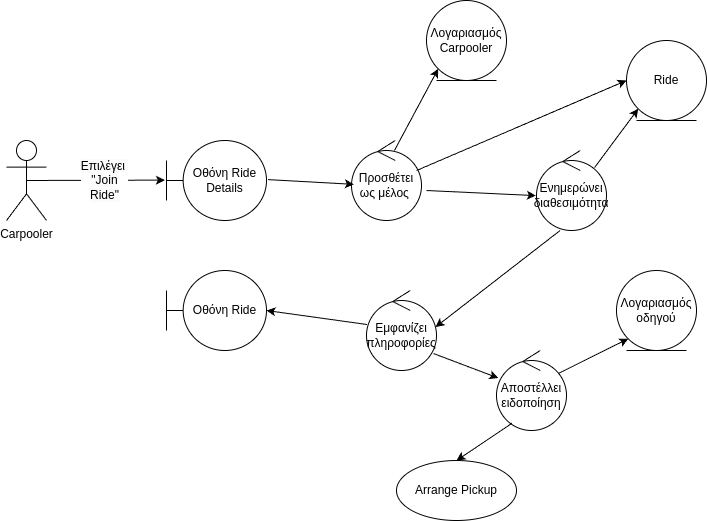

The diagram above was exported from draw.io. Its source (the exported page's mxGraphModel, read from the mxfile embedded in the PNG):
<mxGraphModel dx="883" dy="691" grid="1" gridSize="10" guides="1" tooltips="1" connect="1" arrows="1" fold="1" page="1" pageScale="1" pageWidth="850" pageHeight="1100" background="#ffffff" math="0" shadow="0">
  <root>
    <mxCell id="0" />
    <mxCell id="1" parent="0" />
    <mxCell id="jHgmgnTY-FAu0df5RG-U-2" value="Carpooler" style="shape=umlActor;verticalLabelPosition=bottom;verticalAlign=top;html=1;outlineConnect=0;" parent="1" vertex="1">
      <mxGeometry x="30" y="160" width="40" height="80" as="geometry" />
    </mxCell>
    <mxCell id="jHgmgnTY-FAu0df5RG-U-3" value="" style="endArrow=classic;html=1;rounded=0;exitX=0.5;exitY=0.5;exitDx=0;exitDy=0;exitPerimeter=0;entryX=-0.016;entryY=0.495;entryDx=0;entryDy=0;entryPerimeter=0;" parent="1" edge="1" target="jHgmgnTY-FAu0df5RG-U-5" source="jHgmgnTY-FAu0df5RG-U-2">
      <mxGeometry width="50" height="50" relative="1" as="geometry">
        <mxPoint x="70" y="200" as="sourcePoint" />
        <mxPoint x="190" y="200" as="targetPoint" />
      </mxGeometry>
    </mxCell>
    <mxCell id="8" value="&lt;span style=&quot;color: rgb(0, 0, 0); font-size: 12px; text-wrap-mode: wrap; background-color: rgb(251, 251, 251);&quot;&gt;Επιλέγει&amp;nbsp;&lt;/span&gt;&lt;div&gt;&lt;span style=&quot;color: rgb(0, 0, 0); font-size: 12px; text-wrap-mode: wrap; background-color: rgb(251, 251, 251);&quot;&gt;&quot;Join Ride&quot;&lt;/span&gt;&lt;/div&gt;" style="edgeLabel;html=1;align=center;verticalAlign=middle;resizable=0;points=[];" vertex="1" connectable="0" parent="jHgmgnTY-FAu0df5RG-U-3">
      <mxGeometry x="-0.2174" relative="1" as="geometry">
        <mxPoint x="24" as="offset" />
      </mxGeometry>
    </mxCell>
    <mxCell id="jHgmgnTY-FAu0df5RG-U-5" value="Οθόνη Ride Details" style="shape=umlBoundary;whiteSpace=wrap;html=1;" parent="1" vertex="1">
      <mxGeometry x="190" y="160" width="100" height="80" as="geometry" />
    </mxCell>
    <mxCell id="jHgmgnTY-FAu0df5RG-U-7" value="" style="endArrow=classic;html=1;rounded=0;entryX=-0.009;entryY=0.564;entryDx=0;entryDy=0;entryPerimeter=0;" parent="1" edge="1" target="3">
      <mxGeometry width="50" height="50" relative="1" as="geometry">
        <mxPoint x="450" y="210" as="sourcePoint" />
        <mxPoint x="400" y="150" as="targetPoint" />
      </mxGeometry>
    </mxCell>
    <mxCell id="jHgmgnTY-FAu0df5RG-U-8" value="Αποστέλλει ειδοποίηση" style="ellipse;shape=umlControl;whiteSpace=wrap;html=1;" parent="1" vertex="1">
      <mxGeometry x="520" y="370" width="70" height="80" as="geometry" />
    </mxCell>
    <mxCell id="jHgmgnTY-FAu0df5RG-U-13" value="Ride" style="ellipse;shape=umlEntity;whiteSpace=wrap;html=1;" parent="1" vertex="1">
      <mxGeometry x="650" y="60" width="80" height="80" as="geometry" />
    </mxCell>
    <mxCell id="jHgmgnTY-FAu0df5RG-U-16" value="Arrange Pickup" style="ellipse;whiteSpace=wrap;html=1;" parent="1" vertex="1">
      <mxGeometry x="420" y="480" width="120" height="60" as="geometry" />
    </mxCell>
    <mxCell id="3" value="Ενημερώνει διαθεσιμότητα" style="ellipse;shape=umlControl;whiteSpace=wrap;html=1;" vertex="1" parent="1">
      <mxGeometry x="560" y="170" width="70" height="80" as="geometry" />
    </mxCell>
    <mxCell id="5" value="" style="endArrow=classic;html=1;exitX=0.828;exitY=0.215;exitDx=0;exitDy=0;exitPerimeter=0;entryX=0;entryY=1;entryDx=0;entryDy=0;" edge="1" parent="1" source="3" target="jHgmgnTY-FAu0df5RG-U-13">
      <mxGeometry width="50" height="50" relative="1" as="geometry">
        <mxPoint x="540" y="330" as="sourcePoint" />
        <mxPoint x="650" y="203" as="targetPoint" />
      </mxGeometry>
    </mxCell>
    <mxCell id="6" value="" style="endArrow=classic;html=1;exitX=0.957;exitY=0.788;exitDx=0;exitDy=0;exitPerimeter=0;" edge="1" parent="1" source="20" target="jHgmgnTY-FAu0df5RG-U-8">
      <mxGeometry width="50" height="50" relative="1" as="geometry">
        <mxPoint x="540" y="330" as="sourcePoint" />
        <mxPoint x="650" y="310" as="targetPoint" />
      </mxGeometry>
    </mxCell>
    <mxCell id="10" value="Προσθέτει ως μέλος&amp;nbsp;" style="ellipse;shape=umlControl;whiteSpace=wrap;html=1;" vertex="1" parent="1">
      <mxGeometry x="375" y="160" width="70" height="80" as="geometry" />
    </mxCell>
    <mxCell id="11" value="Λογαριασμός Carpooler" style="ellipse;shape=umlEntity;whiteSpace=wrap;html=1;" vertex="1" parent="1">
      <mxGeometry x="450" y="20" width="80" height="80" as="geometry" />
    </mxCell>
    <mxCell id="12" value="" style="endArrow=classic;html=1;exitX=0.614;exitY=0.124;exitDx=0;exitDy=0;exitPerimeter=0;entryX=0;entryY=1;entryDx=0;entryDy=0;" edge="1" parent="1" source="10" target="11">
      <mxGeometry width="50" height="50" relative="1" as="geometry">
        <mxPoint x="510" y="290" as="sourcePoint" />
        <mxPoint x="560" y="240" as="targetPoint" />
      </mxGeometry>
    </mxCell>
    <mxCell id="13" value="" style="endArrow=classic;html=1;exitX=0.929;exitY=0.375;exitDx=0;exitDy=0;exitPerimeter=0;entryX=0;entryY=0.5;entryDx=0;entryDy=0;" edge="1" parent="1" source="10" target="jHgmgnTY-FAu0df5RG-U-13">
      <mxGeometry width="50" height="50" relative="1" as="geometry">
        <mxPoint x="510" y="290" as="sourcePoint" />
        <mxPoint x="560" y="240" as="targetPoint" />
      </mxGeometry>
    </mxCell>
    <mxCell id="14" value="" style="endArrow=classic;html=1;exitX=1.015;exitY=0.489;exitDx=0;exitDy=0;exitPerimeter=0;entryX=0.034;entryY=0.548;entryDx=0;entryDy=0;entryPerimeter=0;" edge="1" parent="1" source="jHgmgnTY-FAu0df5RG-U-5" target="10">
      <mxGeometry width="50" height="50" relative="1" as="geometry">
        <mxPoint x="620" y="280" as="sourcePoint" />
        <mxPoint x="670" y="230" as="targetPoint" />
      </mxGeometry>
    </mxCell>
    <mxCell id="15" value="" style="endArrow=classic;html=1;exitX=0.221;exitY=0.91;exitDx=0;exitDy=0;exitPerimeter=0;entryX=0.5;entryY=0;entryDx=0;entryDy=0;" edge="1" parent="1" source="jHgmgnTY-FAu0df5RG-U-8" target="jHgmgnTY-FAu0df5RG-U-16">
      <mxGeometry width="50" height="50" relative="1" as="geometry">
        <mxPoint x="634" y="250" as="sourcePoint" />
        <mxPoint x="622.8443703486748" y="398.9978576722183" as="targetPoint" />
      </mxGeometry>
    </mxCell>
    <mxCell id="16" value="Λογαριασμός οδηγού" style="ellipse;shape=umlEntity;whiteSpace=wrap;html=1;" vertex="1" parent="1">
      <mxGeometry x="640" y="290" width="80" height="80" as="geometry" />
    </mxCell>
    <mxCell id="17" value="" style="endArrow=classic;html=1;exitX=0.888;exitY=0.285;exitDx=0;exitDy=0;exitPerimeter=0;entryX=0;entryY=1;entryDx=0;entryDy=0;" edge="1" parent="1" source="jHgmgnTY-FAu0df5RG-U-8" target="16">
      <mxGeometry width="50" height="50" relative="1" as="geometry">
        <mxPoint x="570" y="430" as="sourcePoint" />
        <mxPoint x="620" y="380" as="targetPoint" />
      </mxGeometry>
    </mxCell>
    <mxCell id="18" value="Οθόνη Ride" style="shape=umlBoundary;whiteSpace=wrap;html=1;" vertex="1" parent="1">
      <mxGeometry x="190" y="290" width="100" height="80" as="geometry" />
    </mxCell>
    <mxCell id="19" value="" style="endArrow=classic;html=1;entryX=1;entryY=0.5;entryDx=0;entryDy=0;entryPerimeter=0;exitX=0.006;exitY=0.425;exitDx=0;exitDy=0;exitPerimeter=0;" edge="1" parent="1" source="20" target="18">
      <mxGeometry width="50" height="50" relative="1" as="geometry">
        <mxPoint x="370" y="340" as="sourcePoint" />
        <mxPoint x="540" y="370" as="targetPoint" />
      </mxGeometry>
    </mxCell>
    <mxCell id="20" value="Εμφανίζει πληροφορίες" style="ellipse;shape=umlControl;whiteSpace=wrap;html=1;" vertex="1" parent="1">
      <mxGeometry x="390" y="310" width="70" height="80" as="geometry" />
    </mxCell>
    <mxCell id="21" value="" style="endArrow=classic;html=1;exitX=0.337;exitY=1;exitDx=0;exitDy=0;exitPerimeter=0;entryX=0.986;entryY=0.457;entryDx=0;entryDy=0;entryPerimeter=0;" edge="1" parent="1" source="3" target="20">
      <mxGeometry width="50" height="50" relative="1" as="geometry">
        <mxPoint x="470" y="420" as="sourcePoint" />
        <mxPoint x="520" y="370" as="targetPoint" />
      </mxGeometry>
    </mxCell>
  </root>
</mxGraphModel>